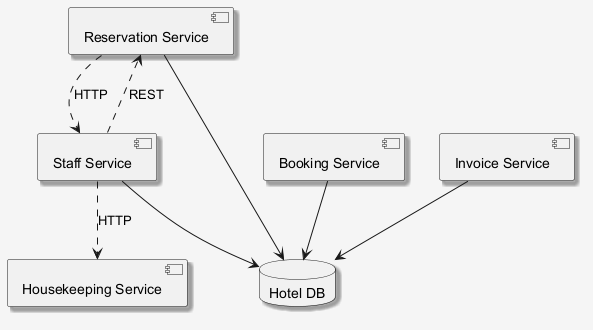

The diagram above was rendered by PlantUML. Its source (embedded in the PNG):
@startuml
skinparam shadowing false
skinparam backgroundColor #F5F5F5
skinparam shadowing true
component "Reservation Service" as C_ReservationService
component "Booking Service" as C_BookingService
component "Housekeeping Service" as C_HousekeepingService
component "Invoice Service" as C_InvoiceService
component "Staff Service" as C_StaffService
database "Hotel DB" as DB_hotel
C_ReservationService --> DB_hotel
C_BookingService --> DB_hotel
C_InvoiceService --> DB_hotel
C_StaffService --> DB_hotel
C_StaffService ..> C_HousekeepingService : HTTP
C_ReservationService ..> C_StaffService : HTTP
C_StaffService ..> C_ReservationService : REST
@enduml